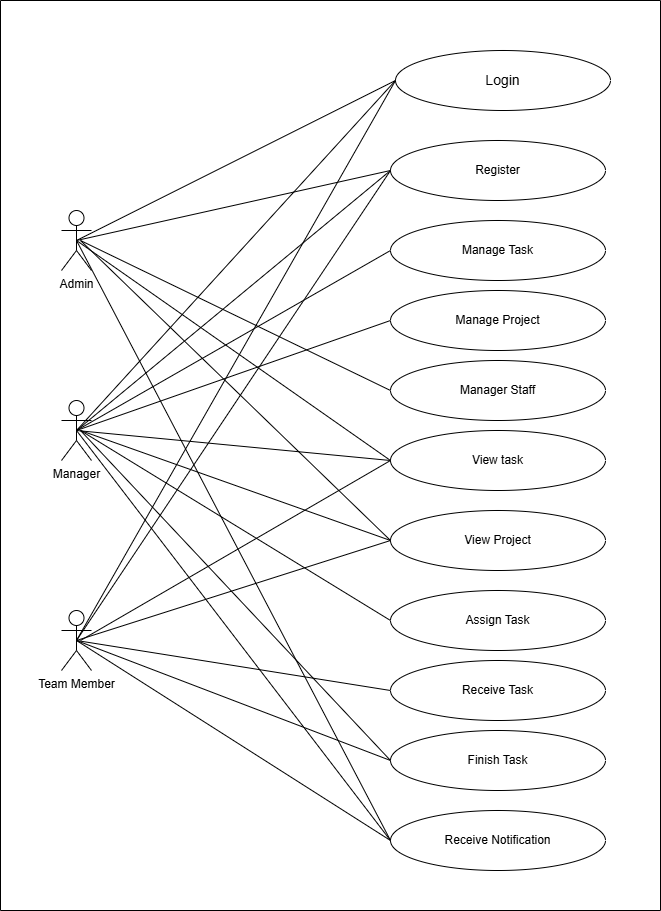

The diagram above was exported from draw.io. Its source (the exported page's mxGraphModel, read from the mxfile embedded in the PNG):
<mxGraphModel dx="3932" dy="2744" grid="1" gridSize="10" guides="1" tooltips="1" connect="1" arrows="1" fold="1" page="1" pageScale="1" pageWidth="850" pageHeight="1100" math="0" shadow="0">
  <root>
    <mxCell id="0" />
    <mxCell id="1" parent="0" />
    <mxCell id="NcRPRdFCZ4C9NI0E2tUG-1" value="Admin" style="shape=umlActor;verticalLabelPosition=bottom;verticalAlign=top;html=1;outlineConnect=0;" vertex="1" parent="1">
      <mxGeometry x="91" y="90" width="30" height="60" as="geometry" />
    </mxCell>
    <mxCell id="NcRPRdFCZ4C9NI0E2tUG-2" value="Manager" style="shape=umlActor;verticalLabelPosition=bottom;verticalAlign=top;html=1;outlineConnect=0;" vertex="1" parent="1">
      <mxGeometry x="91" y="280" width="30" height="60" as="geometry" />
    </mxCell>
    <mxCell id="NcRPRdFCZ4C9NI0E2tUG-3" value="Team Member" style="shape=umlActor;verticalLabelPosition=bottom;verticalAlign=top;html=1;outlineConnect=0;" vertex="1" parent="1">
      <mxGeometry x="91" y="490" width="30" height="60" as="geometry" />
    </mxCell>
    <mxCell id="NcRPRdFCZ4C9NI0E2tUG-7" value="&lt;font style=&quot;font-size: 14px;&quot;&gt;Login&lt;/font&gt;" style="ellipse;whiteSpace=wrap;html=1;" vertex="1" parent="1">
      <mxGeometry x="425" y="-70" width="215" height="60" as="geometry" />
    </mxCell>
    <mxCell id="NcRPRdFCZ4C9NI0E2tUG-8" value="Register" style="ellipse;whiteSpace=wrap;html=1;" vertex="1" parent="1">
      <mxGeometry x="420" y="20" width="215" height="60" as="geometry" />
    </mxCell>
    <mxCell id="NcRPRdFCZ4C9NI0E2tUG-11" value="Receive Notification" style="ellipse;whiteSpace=wrap;html=1;" vertex="1" parent="1">
      <mxGeometry x="420" y="690" width="215" height="60" as="geometry" />
    </mxCell>
    <mxCell id="NcRPRdFCZ4C9NI0E2tUG-12" value="Manage Task" style="ellipse;whiteSpace=wrap;html=1;" vertex="1" parent="1">
      <mxGeometry x="420" y="100" width="215" height="60" as="geometry" />
    </mxCell>
    <mxCell id="NcRPRdFCZ4C9NI0E2tUG-13" value="Manage Project" style="ellipse;whiteSpace=wrap;html=1;" vertex="1" parent="1">
      <mxGeometry x="420" y="170" width="215" height="60" as="geometry" />
    </mxCell>
    <mxCell id="NcRPRdFCZ4C9NI0E2tUG-14" value="Manager Staff" style="ellipse;whiteSpace=wrap;html=1;" vertex="1" parent="1">
      <mxGeometry x="420" y="240" width="215" height="60" as="geometry" />
    </mxCell>
    <mxCell id="NcRPRdFCZ4C9NI0E2tUG-15" value="View task" style="ellipse;whiteSpace=wrap;html=1;" vertex="1" parent="1">
      <mxGeometry x="420" y="310" width="215" height="60" as="geometry" />
    </mxCell>
    <mxCell id="NcRPRdFCZ4C9NI0E2tUG-16" value="View Project" style="ellipse;whiteSpace=wrap;html=1;" vertex="1" parent="1">
      <mxGeometry x="420" y="390" width="215" height="60" as="geometry" />
    </mxCell>
    <mxCell id="NcRPRdFCZ4C9NI0E2tUG-17" value="Assign Task" style="ellipse;whiteSpace=wrap;html=1;" vertex="1" parent="1">
      <mxGeometry x="420" y="470" width="215" height="60" as="geometry" />
    </mxCell>
    <mxCell id="NcRPRdFCZ4C9NI0E2tUG-18" value="Receive Task" style="ellipse;whiteSpace=wrap;html=1;" vertex="1" parent="1">
      <mxGeometry x="420" y="540" width="215" height="60" as="geometry" />
    </mxCell>
    <mxCell id="NcRPRdFCZ4C9NI0E2tUG-19" value="Finish Task" style="ellipse;whiteSpace=wrap;html=1;" vertex="1" parent="1">
      <mxGeometry x="420" y="610" width="215" height="60" as="geometry" />
    </mxCell>
    <mxCell id="NcRPRdFCZ4C9NI0E2tUG-21" value="" style="endArrow=none;html=1;rounded=0;entryX=0;entryY=0.5;entryDx=0;entryDy=0;" edge="1" parent="1" target="NcRPRdFCZ4C9NI0E2tUG-7">
      <mxGeometry width="50" height="50" relative="1" as="geometry">
        <mxPoint x="106" y="120" as="sourcePoint" />
        <mxPoint x="450" y="330" as="targetPoint" />
      </mxGeometry>
    </mxCell>
    <mxCell id="NcRPRdFCZ4C9NI0E2tUG-22" value="" style="endArrow=none;html=1;rounded=0;entryX=0;entryY=0.5;entryDx=0;entryDy=0;" edge="1" parent="1" target="NcRPRdFCZ4C9NI0E2tUG-16">
      <mxGeometry width="50" height="50" relative="1" as="geometry">
        <mxPoint x="110" y="120" as="sourcePoint" />
        <mxPoint x="360" y="12" as="targetPoint" />
      </mxGeometry>
    </mxCell>
    <mxCell id="NcRPRdFCZ4C9NI0E2tUG-23" value="" style="endArrow=none;html=1;rounded=0;entryX=0;entryY=0.5;entryDx=0;entryDy=0;exitX=0.5;exitY=0.5;exitDx=0;exitDy=0;exitPerimeter=0;" edge="1" parent="1" source="NcRPRdFCZ4C9NI0E2tUG-3" target="NcRPRdFCZ4C9NI0E2tUG-19">
      <mxGeometry width="50" height="50" relative="1" as="geometry">
        <mxPoint x="141" y="530" as="sourcePoint" />
        <mxPoint x="370" y="22" as="targetPoint" />
        <Array as="points" />
      </mxGeometry>
    </mxCell>
    <mxCell id="NcRPRdFCZ4C9NI0E2tUG-24" value="" style="endArrow=none;html=1;rounded=0;entryX=0;entryY=0.5;entryDx=0;entryDy=0;exitX=0.5;exitY=0.5;exitDx=0;exitDy=0;exitPerimeter=0;" edge="1" parent="1" source="NcRPRdFCZ4C9NI0E2tUG-3" target="NcRPRdFCZ4C9NI0E2tUG-11">
      <mxGeometry width="50" height="50" relative="1" as="geometry">
        <mxPoint x="110" y="520" as="sourcePoint" />
        <mxPoint x="369" y="419" as="targetPoint" />
      </mxGeometry>
    </mxCell>
    <mxCell id="NcRPRdFCZ4C9NI0E2tUG-25" value="" style="endArrow=none;html=1;rounded=0;entryX=0;entryY=0.5;entryDx=0;entryDy=0;exitX=0.5;exitY=0.5;exitDx=0;exitDy=0;exitPerimeter=0;" edge="1" parent="1" source="NcRPRdFCZ4C9NI0E2tUG-3" target="NcRPRdFCZ4C9NI0E2tUG-18">
      <mxGeometry width="50" height="50" relative="1" as="geometry">
        <mxPoint x="110" y="520" as="sourcePoint" />
        <mxPoint x="369" y="419" as="targetPoint" />
      </mxGeometry>
    </mxCell>
    <mxCell id="NcRPRdFCZ4C9NI0E2tUG-26" value="" style="endArrow=none;html=1;rounded=0;exitX=0.5;exitY=0.5;exitDx=0;exitDy=0;exitPerimeter=0;" edge="1" parent="1" source="NcRPRdFCZ4C9NI0E2tUG-1">
      <mxGeometry width="50" height="50" relative="1" as="geometry">
        <mxPoint x="130" y="130" as="sourcePoint" />
        <mxPoint x="420" y="720" as="targetPoint" />
      </mxGeometry>
    </mxCell>
    <mxCell id="NcRPRdFCZ4C9NI0E2tUG-27" value="" style="endArrow=none;html=1;rounded=0;entryX=0;entryY=0.5;entryDx=0;entryDy=0;exitX=0.5;exitY=0.5;exitDx=0;exitDy=0;exitPerimeter=0;" edge="1" parent="1" source="NcRPRdFCZ4C9NI0E2tUG-1" target="NcRPRdFCZ4C9NI0E2tUG-15">
      <mxGeometry width="50" height="50" relative="1" as="geometry">
        <mxPoint x="130" y="130" as="sourcePoint" />
        <mxPoint x="410" y="62" as="targetPoint" />
      </mxGeometry>
    </mxCell>
    <mxCell id="NcRPRdFCZ4C9NI0E2tUG-28" value="" style="endArrow=none;html=1;rounded=0;entryX=0;entryY=0.5;entryDx=0;entryDy=0;" edge="1" parent="1" target="NcRPRdFCZ4C9NI0E2tUG-14">
      <mxGeometry width="50" height="50" relative="1" as="geometry">
        <mxPoint x="110" y="120" as="sourcePoint" />
        <mxPoint x="420" y="72" as="targetPoint" />
      </mxGeometry>
    </mxCell>
    <mxCell id="NcRPRdFCZ4C9NI0E2tUG-29" value="" style="endArrow=none;html=1;rounded=0;entryX=0;entryY=0.5;entryDx=0;entryDy=0;exitX=0.5;exitY=0.5;exitDx=0;exitDy=0;exitPerimeter=0;" edge="1" parent="1" source="NcRPRdFCZ4C9NI0E2tUG-2" target="NcRPRdFCZ4C9NI0E2tUG-13">
      <mxGeometry width="50" height="50" relative="1" as="geometry">
        <mxPoint x="140" y="320" as="sourcePoint" />
        <mxPoint x="430" y="82" as="targetPoint" />
      </mxGeometry>
    </mxCell>
    <mxCell id="NcRPRdFCZ4C9NI0E2tUG-30" value="" style="endArrow=none;html=1;rounded=0;entryX=0;entryY=0.5;entryDx=0;entryDy=0;exitX=0.5;exitY=0.5;exitDx=0;exitDy=0;exitPerimeter=0;" edge="1" parent="1" source="NcRPRdFCZ4C9NI0E2tUG-2" target="NcRPRdFCZ4C9NI0E2tUG-12">
      <mxGeometry width="50" height="50" relative="1" as="geometry">
        <mxPoint x="110" y="310" as="sourcePoint" />
        <mxPoint x="440" y="92" as="targetPoint" />
      </mxGeometry>
    </mxCell>
    <mxCell id="NcRPRdFCZ4C9NI0E2tUG-31" value="" style="endArrow=none;html=1;rounded=0;exitX=0.5;exitY=0.5;exitDx=0;exitDy=0;exitPerimeter=0;entryX=0;entryY=0.5;entryDx=0;entryDy=0;" edge="1" parent="1" source="NcRPRdFCZ4C9NI0E2tUG-1" target="NcRPRdFCZ4C9NI0E2tUG-8">
      <mxGeometry width="50" height="50" relative="1" as="geometry">
        <mxPoint x="130" y="120" as="sourcePoint" />
        <mxPoint x="360" y="90" as="targetPoint" />
      </mxGeometry>
    </mxCell>
    <mxCell id="NcRPRdFCZ4C9NI0E2tUG-32" value="" style="endArrow=none;html=1;rounded=0;exitX=0.5;exitY=0.5;exitDx=0;exitDy=0;exitPerimeter=0;" edge="1" parent="1" source="NcRPRdFCZ4C9NI0E2tUG-2">
      <mxGeometry width="50" height="50" relative="1" as="geometry">
        <mxPoint x="130" y="320" as="sourcePoint" />
        <mxPoint x="420" y="50" as="targetPoint" />
      </mxGeometry>
    </mxCell>
    <mxCell id="NcRPRdFCZ4C9NI0E2tUG-33" value="" style="endArrow=none;html=1;rounded=0;entryX=0;entryY=0.5;entryDx=0;entryDy=0;exitX=0.5;exitY=0.5;exitDx=0;exitDy=0;exitPerimeter=0;" edge="1" parent="1" source="NcRPRdFCZ4C9NI0E2tUG-3" target="NcRPRdFCZ4C9NI0E2tUG-8">
      <mxGeometry width="50" height="50" relative="1" as="geometry">
        <mxPoint x="140" y="531" as="sourcePoint" />
        <mxPoint x="360" y="80" as="targetPoint" />
      </mxGeometry>
    </mxCell>
    <mxCell id="NcRPRdFCZ4C9NI0E2tUG-34" value="" style="endArrow=none;html=1;rounded=0;entryX=0;entryY=0.5;entryDx=0;entryDy=0;exitX=0.5;exitY=0.5;exitDx=0;exitDy=0;exitPerimeter=0;" edge="1" parent="1" source="NcRPRdFCZ4C9NI0E2tUG-3" target="NcRPRdFCZ4C9NI0E2tUG-7">
      <mxGeometry width="50" height="50" relative="1" as="geometry">
        <mxPoint x="140" y="530" as="sourcePoint" />
        <mxPoint x="360" y="20" as="targetPoint" />
      </mxGeometry>
    </mxCell>
    <mxCell id="NcRPRdFCZ4C9NI0E2tUG-35" value="" style="endArrow=none;html=1;rounded=0;exitX=0.5;exitY=0.5;exitDx=0;exitDy=0;exitPerimeter=0;entryX=0;entryY=0.5;entryDx=0;entryDy=0;" edge="1" parent="1" source="NcRPRdFCZ4C9NI0E2tUG-2" target="NcRPRdFCZ4C9NI0E2tUG-7">
      <mxGeometry width="50" height="50" relative="1" as="geometry">
        <mxPoint x="130" y="320" as="sourcePoint" />
        <mxPoint x="350" as="targetPoint" />
      </mxGeometry>
    </mxCell>
    <mxCell id="NcRPRdFCZ4C9NI0E2tUG-36" value="" style="endArrow=none;html=1;rounded=0;entryX=0;entryY=0.5;entryDx=0;entryDy=0;" edge="1" parent="1" target="NcRPRdFCZ4C9NI0E2tUG-17">
      <mxGeometry width="50" height="50" relative="1" as="geometry">
        <mxPoint x="110" y="310" as="sourcePoint" />
        <mxPoint x="369" y="209" as="targetPoint" />
      </mxGeometry>
    </mxCell>
    <mxCell id="NcRPRdFCZ4C9NI0E2tUG-37" value="" style="endArrow=none;html=1;rounded=0;exitX=0.5;exitY=0.5;exitDx=0;exitDy=0;exitPerimeter=0;" edge="1" parent="1" source="NcRPRdFCZ4C9NI0E2tUG-2">
      <mxGeometry width="50" height="50" relative="1" as="geometry">
        <mxPoint x="130" y="320" as="sourcePoint" />
        <mxPoint x="420" y="720" as="targetPoint" />
      </mxGeometry>
    </mxCell>
    <mxCell id="NcRPRdFCZ4C9NI0E2tUG-38" value="" style="endArrow=none;html=1;rounded=0;entryX=0;entryY=0.5;entryDx=0;entryDy=0;" edge="1" parent="1" target="NcRPRdFCZ4C9NI0E2tUG-19">
      <mxGeometry width="50" height="50" relative="1" as="geometry">
        <mxPoint x="110" y="310" as="sourcePoint" />
        <mxPoint x="360" y="12" as="targetPoint" />
      </mxGeometry>
    </mxCell>
    <mxCell id="NcRPRdFCZ4C9NI0E2tUG-39" value="" style="endArrow=none;html=1;rounded=0;entryX=0;entryY=0.5;entryDx=0;entryDy=0;" edge="1" parent="1" target="NcRPRdFCZ4C9NI0E2tUG-15">
      <mxGeometry width="50" height="50" relative="1" as="geometry">
        <mxPoint x="110" y="520" as="sourcePoint" />
        <mxPoint x="794" y="260" as="targetPoint" />
        <Array as="points">
          <mxPoint x="110" y="520" />
        </Array>
      </mxGeometry>
    </mxCell>
    <mxCell id="NcRPRdFCZ4C9NI0E2tUG-40" value="" style="endArrow=none;html=1;rounded=0;entryX=0;entryY=0.5;entryDx=0;entryDy=0;" edge="1" parent="1" target="NcRPRdFCZ4C9NI0E2tUG-16">
      <mxGeometry width="50" height="50" relative="1" as="geometry">
        <mxPoint x="106" y="520" as="sourcePoint" />
        <mxPoint x="370" y="22" as="targetPoint" />
      </mxGeometry>
    </mxCell>
    <mxCell id="NcRPRdFCZ4C9NI0E2tUG-41" value="" style="endArrow=none;html=1;rounded=0;entryX=0;entryY=0.5;entryDx=0;entryDy=0;" edge="1" parent="1" target="NcRPRdFCZ4C9NI0E2tUG-16">
      <mxGeometry width="50" height="50" relative="1" as="geometry">
        <mxPoint x="110" y="310" as="sourcePoint" />
        <mxPoint x="380" y="32" as="targetPoint" />
      </mxGeometry>
    </mxCell>
    <mxCell id="NcRPRdFCZ4C9NI0E2tUG-42" value="" style="endArrow=none;html=1;rounded=0;entryX=0;entryY=0.5;entryDx=0;entryDy=0;exitX=0.5;exitY=0.5;exitDx=0;exitDy=0;exitPerimeter=0;" edge="1" parent="1" source="NcRPRdFCZ4C9NI0E2tUG-2" target="NcRPRdFCZ4C9NI0E2tUG-15">
      <mxGeometry width="50" height="50" relative="1" as="geometry">
        <mxPoint x="110" y="310" as="sourcePoint" />
        <mxPoint x="390" y="42" as="targetPoint" />
      </mxGeometry>
    </mxCell>
    <mxCell id="NcRPRdFCZ4C9NI0E2tUG-46" value="" style="swimlane;startSize=0;" vertex="1" parent="1">
      <mxGeometry x="30" y="-120" width="660" height="910" as="geometry" />
    </mxCell>
  </root>
</mxGraphModel>